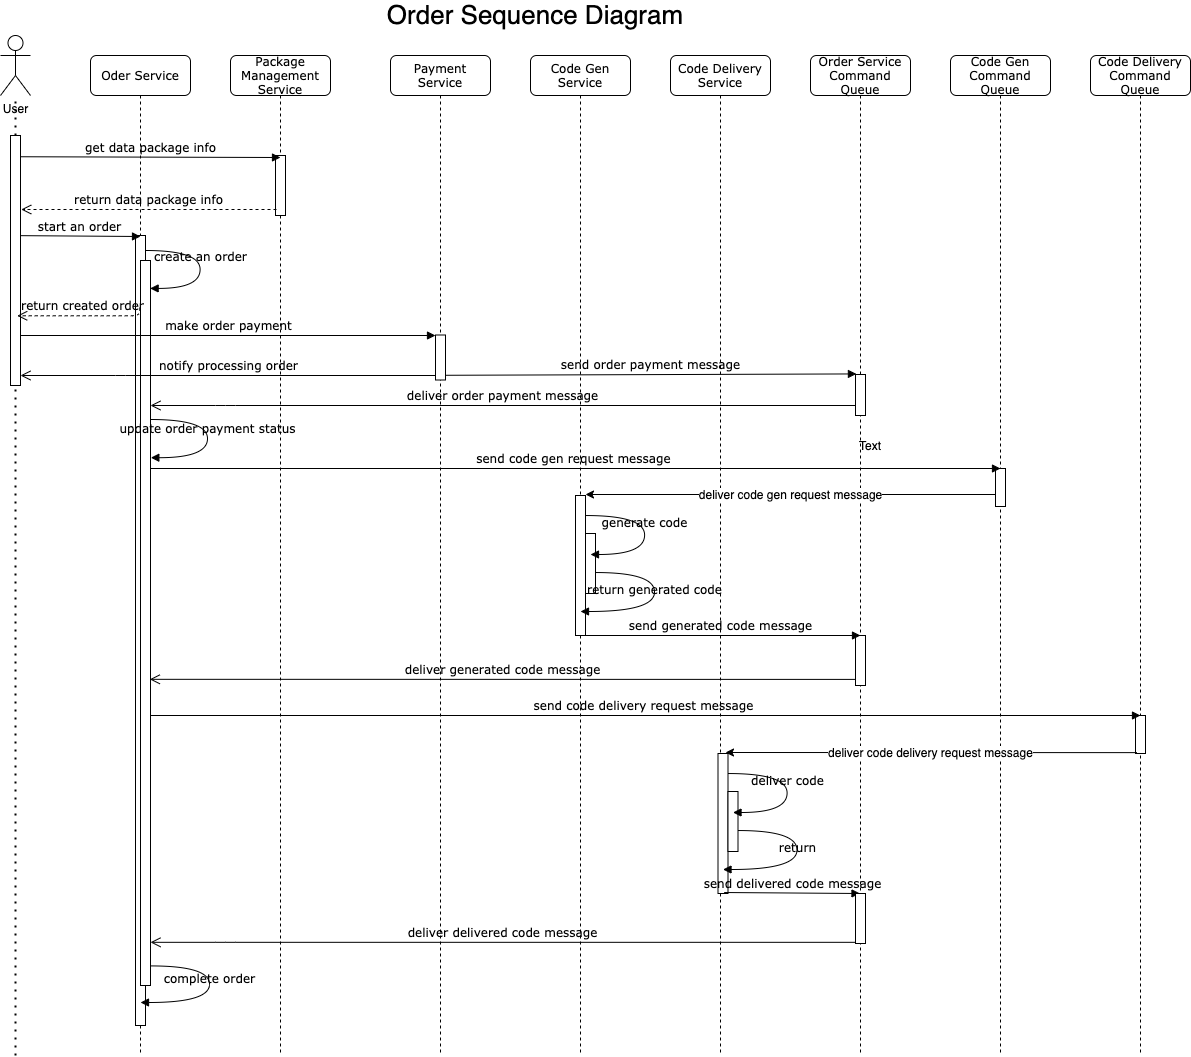

The diagram above was exported from draw.io. Its source (the exported page's mxGraphModel, read from the mxfile embedded in the PNG):
<mxGraphModel dx="1906" dy="872" grid="1" gridSize="10" guides="1" tooltips="1" connect="1" arrows="1" fold="1" page="1" pageScale="1" pageWidth="1100" pageHeight="850" background="#ffffff" math="0" shadow="0">
  <root>
    <mxCell id="0" />
    <mxCell id="1" parent="0" />
    <mxCell id="7baba1c4bc27f4b0-2" value="Package Management Service" style="shape=umlLifeline;perimeter=lifelinePerimeter;whiteSpace=wrap;html=1;container=1;collapsible=0;recursiveResize=0;outlineConnect=0;rounded=1;shadow=0;comic=0;labelBackgroundColor=none;strokeWidth=1;fontFamily=Verdana;fontSize=12;align=center;" parent="1" vertex="1">
      <mxGeometry x="240" y="80" width="100" height="1000" as="geometry" />
    </mxCell>
    <mxCell id="7baba1c4bc27f4b0-10" value="" style="html=1;points=[];perimeter=orthogonalPerimeter;rounded=0;shadow=0;comic=0;labelBackgroundColor=none;strokeWidth=1;fontFamily=Verdana;fontSize=12;align=center;" parent="7baba1c4bc27f4b0-2" vertex="1">
      <mxGeometry x="45" y="100" width="10" height="60" as="geometry" />
    </mxCell>
    <mxCell id="7baba1c4bc27f4b0-3" value="Payment Service" style="shape=umlLifeline;perimeter=lifelinePerimeter;whiteSpace=wrap;html=1;container=1;collapsible=0;recursiveResize=0;outlineConnect=0;rounded=1;shadow=0;comic=0;labelBackgroundColor=none;strokeWidth=1;fontFamily=Verdana;fontSize=12;align=center;" parent="1" vertex="1">
      <mxGeometry x="400" y="80" width="100" height="1000" as="geometry" />
    </mxCell>
    <mxCell id="tVQmbJ8KKsb-AgP5V3eV-12" value="" style="html=1;points=[];perimeter=orthogonalPerimeter;rounded=0;shadow=0;comic=0;labelBackgroundColor=none;strokeWidth=1;fontFamily=Verdana;fontSize=12;align=center;" vertex="1" parent="7baba1c4bc27f4b0-3">
      <mxGeometry x="45" y="279.5" width="10" height="45" as="geometry" />
    </mxCell>
    <mxCell id="7baba1c4bc27f4b0-4" value="Code Gen Service" style="shape=umlLifeline;perimeter=lifelinePerimeter;whiteSpace=wrap;html=1;container=1;collapsible=0;recursiveResize=0;outlineConnect=0;rounded=1;shadow=0;comic=0;labelBackgroundColor=none;strokeWidth=1;fontFamily=Verdana;fontSize=12;align=center;" parent="1" vertex="1">
      <mxGeometry x="540" y="80" width="100" height="1000" as="geometry" />
    </mxCell>
    <mxCell id="7baba1c4bc27f4b0-5" value="Code Delivery Service" style="shape=umlLifeline;perimeter=lifelinePerimeter;whiteSpace=wrap;html=1;container=1;collapsible=0;recursiveResize=0;outlineConnect=0;rounded=1;shadow=0;comic=0;labelBackgroundColor=none;strokeWidth=1;fontFamily=Verdana;fontSize=12;align=center;" parent="1" vertex="1">
      <mxGeometry x="680" y="80" width="100" height="1000" as="geometry" />
    </mxCell>
    <mxCell id="7baba1c4bc27f4b0-6" value="Order Service Command Queue" style="shape=umlLifeline;perimeter=lifelinePerimeter;whiteSpace=wrap;html=1;container=1;collapsible=0;recursiveResize=0;outlineConnect=0;rounded=1;shadow=0;comic=0;labelBackgroundColor=none;strokeWidth=1;fontFamily=Verdana;fontSize=12;align=center;" parent="1" vertex="1">
      <mxGeometry x="820" y="80" width="100" height="1000" as="geometry" />
    </mxCell>
    <mxCell id="7baba1c4bc27f4b0-13" value="" style="html=1;points=[];perimeter=orthogonalPerimeter;rounded=0;shadow=0;comic=0;labelBackgroundColor=none;strokeWidth=1;fontFamily=Verdana;fontSize=12;align=center;" parent="7baba1c4bc27f4b0-6" vertex="1">
      <mxGeometry x="45" y="319" width="10" height="41" as="geometry" />
    </mxCell>
    <mxCell id="7baba1c4bc27f4b0-7" value="Code Gen Command Queue" style="shape=umlLifeline;perimeter=lifelinePerimeter;whiteSpace=wrap;html=1;container=1;collapsible=0;recursiveResize=0;outlineConnect=0;rounded=1;shadow=0;comic=0;labelBackgroundColor=none;strokeWidth=1;fontFamily=Verdana;fontSize=12;align=center;" parent="1" vertex="1">
      <mxGeometry x="960" y="80" width="100" height="1000" as="geometry" />
    </mxCell>
    <mxCell id="tVQmbJ8KKsb-AgP5V3eV-19" value="" style="html=1;points=[];perimeter=orthogonalPerimeter;rounded=0;shadow=0;comic=0;labelBackgroundColor=none;strokeWidth=1;fontFamily=Verdana;fontSize=12;align=center;" vertex="1" parent="7baba1c4bc27f4b0-7">
      <mxGeometry x="45" y="413" width="10" height="38" as="geometry" />
    </mxCell>
    <mxCell id="7baba1c4bc27f4b0-8" value="Oder Service" style="shape=umlLifeline;perimeter=lifelinePerimeter;whiteSpace=wrap;html=1;container=1;collapsible=0;recursiveResize=0;outlineConnect=0;rounded=1;shadow=0;comic=0;labelBackgroundColor=none;strokeWidth=1;fontFamily=Verdana;fontSize=12;align=center;" parent="1" vertex="1">
      <mxGeometry x="100" y="80" width="100" height="1000" as="geometry" />
    </mxCell>
    <mxCell id="7baba1c4bc27f4b0-9" value="" style="html=1;points=[];perimeter=orthogonalPerimeter;rounded=0;shadow=0;comic=0;labelBackgroundColor=none;strokeWidth=1;fontFamily=Verdana;fontSize=12;align=center;" parent="7baba1c4bc27f4b0-8" vertex="1">
      <mxGeometry x="45" y="180" width="10" height="790" as="geometry" />
    </mxCell>
    <mxCell id="7baba1c4bc27f4b0-11" value="get data package info" style="html=1;verticalAlign=bottom;endArrow=block;labelBackgroundColor=none;fontFamily=Verdana;fontSize=12;edgeStyle=elbowEdgeStyle;elbow=vertical;exitX=1.073;exitY=0.085;exitDx=0;exitDy=0;exitPerimeter=0;" parent="1" source="tVQmbJ8KKsb-AgP5V3eV-51" edge="1">
      <mxGeometry relative="1" as="geometry">
        <mxPoint x="-20" y="182" as="sourcePoint" />
        <mxPoint x="290" y="182" as="targetPoint" />
        <Array as="points">
          <mxPoint x="150" y="182" />
        </Array>
      </mxGeometry>
    </mxCell>
    <mxCell id="tVQmbJ8KKsb-AgP5V3eV-2" value="return data package info" style="html=1;verticalAlign=bottom;endArrow=open;endSize=8;labelBackgroundColor=none;fontFamily=Verdana;fontSize=12;edgeStyle=elbowEdgeStyle;elbow=vertical;dashed=1;entryX=1.073;entryY=0.293;entryDx=0;entryDy=0;entryPerimeter=0;" edge="1" parent="1" target="tVQmbJ8KKsb-AgP5V3eV-51">
      <mxGeometry relative="1" as="geometry">
        <mxPoint x="-40" y="234" as="targetPoint" />
        <Array as="points">
          <mxPoint x="150" y="234" />
          <mxPoint x="261" y="234" />
        </Array>
        <mxPoint x="286" y="234" as="sourcePoint" />
      </mxGeometry>
    </mxCell>
    <mxCell id="tVQmbJ8KKsb-AgP5V3eV-3" value="" style="html=1;points=[];perimeter=orthogonalPerimeter;rounded=0;shadow=0;comic=0;labelBackgroundColor=none;strokeWidth=1;fontFamily=Verdana;fontSize=12;align=center;" vertex="1" parent="1">
      <mxGeometry x="150" y="285" width="10" height="725" as="geometry" />
    </mxCell>
    <mxCell id="tVQmbJ8KKsb-AgP5V3eV-4" value="create an order" style="html=1;verticalAlign=bottom;endArrow=block;labelBackgroundColor=none;fontFamily=Verdana;fontSize=12;elbow=vertical;edgeStyle=orthogonalEdgeStyle;curved=1;entryX=1;entryY=0.286;entryPerimeter=0;exitX=1.038;exitY=0.345;exitPerimeter=0;" edge="1" parent="1">
      <mxGeometry relative="1" as="geometry">
        <mxPoint x="155.0000000000001" y="275" as="sourcePoint" />
        <mxPoint x="159.62" y="312.91999999999996" as="targetPoint" />
        <Array as="points">
          <mxPoint x="209.62" y="274.9" />
          <mxPoint x="209.62" y="312.9" />
        </Array>
      </mxGeometry>
    </mxCell>
    <mxCell id="tVQmbJ8KKsb-AgP5V3eV-8" value="deliver order payment message" style="html=1;verticalAlign=bottom;endArrow=open;endSize=8;labelBackgroundColor=none;fontFamily=Verdana;fontSize=12;edgeStyle=elbowEdgeStyle;elbow=vertical;" edge="1" parent="1">
      <mxGeometry relative="1" as="geometry">
        <mxPoint x="160" y="430" as="targetPoint" />
        <Array as="points">
          <mxPoint x="235" y="430" />
          <mxPoint x="265" y="430" />
        </Array>
        <mxPoint x="865" y="430" as="sourcePoint" />
      </mxGeometry>
    </mxCell>
    <mxCell id="tVQmbJ8KKsb-AgP5V3eV-9" value="Code Delivery Command Queue" style="shape=umlLifeline;perimeter=lifelinePerimeter;whiteSpace=wrap;html=1;container=1;collapsible=0;recursiveResize=0;outlineConnect=0;rounded=1;shadow=0;comic=0;labelBackgroundColor=none;strokeWidth=1;fontFamily=Verdana;fontSize=12;align=center;" vertex="1" parent="1">
      <mxGeometry x="1100" y="80" width="100" height="1000" as="geometry" />
    </mxCell>
    <mxCell id="tVQmbJ8KKsb-AgP5V3eV-13" value="send order payment message" style="html=1;verticalAlign=bottom;endArrow=block;labelBackgroundColor=none;fontFamily=Verdana;fontSize=12;exitX=1.018;exitY=0.895;exitDx=0;exitDy=0;exitPerimeter=0;entryX=0.093;entryY=-0.014;entryDx=0;entryDy=0;entryPerimeter=0;" edge="1" parent="1" source="tVQmbJ8KKsb-AgP5V3eV-12" target="7baba1c4bc27f4b0-13">
      <mxGeometry relative="1" as="geometry">
        <mxPoint x="455" y="392" as="sourcePoint" />
        <mxPoint x="870" y="392" as="targetPoint" />
      </mxGeometry>
    </mxCell>
    <mxCell id="tVQmbJ8KKsb-AgP5V3eV-17" value="complete order" style="html=1;verticalAlign=bottom;endArrow=block;labelBackgroundColor=none;fontFamily=Verdana;fontSize=12;elbow=vertical;edgeStyle=orthogonalEdgeStyle;curved=1;exitX=0.998;exitY=0.973;exitPerimeter=0;exitDx=0;exitDy=0;" edge="1" parent="1" source="tVQmbJ8KKsb-AgP5V3eV-3">
      <mxGeometry relative="1" as="geometry">
        <mxPoint x="161.45000000000005" y="989.998" as="sourcePoint" />
        <mxPoint x="150" y="1027" as="targetPoint" />
        <Array as="points">
          <mxPoint x="219" y="990" />
          <mxPoint x="219" y="1027" />
        </Array>
      </mxGeometry>
    </mxCell>
    <mxCell id="tVQmbJ8KKsb-AgP5V3eV-18" value="send code gen request message&amp;nbsp;" style="html=1;verticalAlign=bottom;endArrow=block;labelBackgroundColor=none;fontFamily=Verdana;fontSize=12;" edge="1" parent="1">
      <mxGeometry relative="1" as="geometry">
        <mxPoint x="160" y="493" as="sourcePoint" />
        <mxPoint x="1010" y="493" as="targetPoint" />
      </mxGeometry>
    </mxCell>
    <mxCell id="tVQmbJ8KKsb-AgP5V3eV-21" value="&lt;font style=&quot;font-size: 12px&quot;&gt;deliver code gen request message&lt;/font&gt;" style="endArrow=classic;html=1;fontSize=12;" edge="1" parent="1" source="tVQmbJ8KKsb-AgP5V3eV-19">
      <mxGeometry width="50" height="50" relative="1" as="geometry">
        <mxPoint x="970" y="519" as="sourcePoint" />
        <mxPoint x="595" y="519" as="targetPoint" />
      </mxGeometry>
    </mxCell>
    <mxCell id="tVQmbJ8KKsb-AgP5V3eV-22" value="" style="html=1;points=[];perimeter=orthogonalPerimeter;rounded=0;shadow=0;comic=0;labelBackgroundColor=none;strokeWidth=1;fontFamily=Verdana;fontSize=12;align=center;" vertex="1" parent="1">
      <mxGeometry x="585" y="520" width="10" height="140" as="geometry" />
    </mxCell>
    <mxCell id="tVQmbJ8KKsb-AgP5V3eV-23" value="" style="html=1;points=[];perimeter=orthogonalPerimeter;rounded=0;shadow=0;comic=0;labelBackgroundColor=none;strokeWidth=1;fontFamily=Verdana;fontSize=12;align=center;" vertex="1" parent="1">
      <mxGeometry x="595" y="558" width="10" height="60" as="geometry" />
    </mxCell>
    <mxCell id="tVQmbJ8KKsb-AgP5V3eV-24" value="generate code" style="html=1;verticalAlign=bottom;endArrow=block;labelBackgroundColor=none;fontFamily=Verdana;fontSize=12;elbow=vertical;edgeStyle=orthogonalEdgeStyle;curved=1;exitX=1.091;exitY=0.496;exitPerimeter=0;exitDx=0;exitDy=0;" edge="1" parent="1">
      <mxGeometry relative="1" as="geometry">
        <mxPoint x="595" y="540.044" as="sourcePoint" />
        <mxPoint x="600" y="579" as="targetPoint" />
        <Array as="points">
          <mxPoint x="654.0899999999999" y="539.9" />
          <mxPoint x="654.0899999999999" y="578.9" />
        </Array>
      </mxGeometry>
    </mxCell>
    <mxCell id="tVQmbJ8KKsb-AgP5V3eV-25" value="return generated code" style="html=1;verticalAlign=bottom;endArrow=block;labelBackgroundColor=none;fontFamily=Verdana;fontSize=12;elbow=vertical;edgeStyle=orthogonalEdgeStyle;curved=1;exitX=1.091;exitY=0.496;exitPerimeter=0;exitDx=0;exitDy=0;" edge="1" parent="1">
      <mxGeometry relative="1" as="geometry">
        <mxPoint x="605" y="597.0439999999999" as="sourcePoint" />
        <mxPoint x="590" y="636" as="targetPoint" />
        <Array as="points">
          <mxPoint x="664" y="597" />
          <mxPoint x="664" y="636" />
        </Array>
      </mxGeometry>
    </mxCell>
    <mxCell id="tVQmbJ8KKsb-AgP5V3eV-28" value="" style="html=1;points=[];perimeter=orthogonalPerimeter;rounded=0;shadow=0;comic=0;labelBackgroundColor=none;strokeWidth=1;fontFamily=Verdana;fontSize=12;align=center;" vertex="1" parent="1">
      <mxGeometry x="865" y="660" width="10" height="50" as="geometry" />
    </mxCell>
    <mxCell id="tVQmbJ8KKsb-AgP5V3eV-29" value="send generated code message" style="html=1;verticalAlign=bottom;endArrow=block;labelBackgroundColor=none;fontFamily=Verdana;fontSize=12;" edge="1" parent="1" source="7baba1c4bc27f4b0-4">
      <mxGeometry relative="1" as="geometry">
        <mxPoint x="600" y="660" as="sourcePoint" />
        <mxPoint x="870" y="660" as="targetPoint" />
      </mxGeometry>
    </mxCell>
    <mxCell id="tVQmbJ8KKsb-AgP5V3eV-30" value="notify processing order" style="html=1;verticalAlign=bottom;endArrow=open;endSize=8;labelBackgroundColor=none;fontFamily=Verdana;fontSize=12;edgeStyle=elbowEdgeStyle;elbow=vertical;exitX=-0.04;exitY=0.9;exitDx=0;exitDy=0;exitPerimeter=0;" edge="1" parent="1" source="tVQmbJ8KKsb-AgP5V3eV-12">
      <mxGeometry relative="1" as="geometry">
        <mxPoint x="30" y="399.99999999999994" as="targetPoint" />
        <Array as="points">
          <mxPoint x="135" y="399.99999999999994" />
        </Array>
        <mxPoint x="450" y="400" as="sourcePoint" />
      </mxGeometry>
    </mxCell>
    <mxCell id="tVQmbJ8KKsb-AgP5V3eV-31" value="" style="html=1;points=[];perimeter=orthogonalPerimeter;rounded=0;shadow=0;comic=0;labelBackgroundColor=none;strokeWidth=1;fontFamily=Verdana;fontSize=12;align=center;" vertex="1" parent="1">
      <mxGeometry x="1145" y="740" width="10" height="38" as="geometry" />
    </mxCell>
    <mxCell id="tVQmbJ8KKsb-AgP5V3eV-32" value="send code delivery request message&amp;nbsp;" style="html=1;verticalAlign=bottom;endArrow=block;labelBackgroundColor=none;fontFamily=Verdana;fontSize=12;" edge="1" parent="1">
      <mxGeometry relative="1" as="geometry">
        <mxPoint x="160" y="740" as="sourcePoint" />
        <mxPoint x="1150" y="740" as="targetPoint" />
      </mxGeometry>
    </mxCell>
    <mxCell id="tVQmbJ8KKsb-AgP5V3eV-33" value="&lt;font style=&quot;font-size: 12px&quot;&gt;deliver code delivery request message&lt;/font&gt;" style="endArrow=classic;html=1;exitX=0.145;exitY=0.977;exitDx=0;exitDy=0;exitPerimeter=0;fontSize=12;" edge="1" parent="1" source="tVQmbJ8KKsb-AgP5V3eV-31">
      <mxGeometry width="50" height="50" relative="1" as="geometry">
        <mxPoint x="770" y="660" as="sourcePoint" />
        <mxPoint x="735" y="777" as="targetPoint" />
      </mxGeometry>
    </mxCell>
    <mxCell id="tVQmbJ8KKsb-AgP5V3eV-34" value="" style="html=1;points=[];perimeter=orthogonalPerimeter;rounded=0;shadow=0;comic=0;labelBackgroundColor=none;strokeWidth=1;fontFamily=Verdana;fontSize=12;align=center;" vertex="1" parent="1">
      <mxGeometry x="727.5" y="778" width="10" height="140" as="geometry" />
    </mxCell>
    <mxCell id="tVQmbJ8KKsb-AgP5V3eV-35" value="" style="html=1;points=[];perimeter=orthogonalPerimeter;rounded=0;shadow=0;comic=0;labelBackgroundColor=none;strokeWidth=1;fontFamily=Verdana;fontSize=12;align=center;" vertex="1" parent="1">
      <mxGeometry x="737.5" y="816" width="10" height="60" as="geometry" />
    </mxCell>
    <mxCell id="tVQmbJ8KKsb-AgP5V3eV-36" value="deliver code" style="html=1;verticalAlign=bottom;endArrow=block;labelBackgroundColor=none;fontFamily=Verdana;fontSize=12;elbow=vertical;edgeStyle=orthogonalEdgeStyle;curved=1;exitX=1.091;exitY=0.496;exitPerimeter=0;exitDx=0;exitDy=0;" edge="1" parent="1">
      <mxGeometry relative="1" as="geometry">
        <mxPoint x="737.5" y="798.0439999999999" as="sourcePoint" />
        <mxPoint x="742.5" y="837" as="targetPoint" />
        <Array as="points">
          <mxPoint x="796.5899999999999" y="797.9" />
          <mxPoint x="796.5899999999999" y="836.9" />
        </Array>
      </mxGeometry>
    </mxCell>
    <mxCell id="tVQmbJ8KKsb-AgP5V3eV-37" value="return" style="html=1;verticalAlign=bottom;endArrow=block;labelBackgroundColor=none;fontFamily=Verdana;fontSize=12;elbow=vertical;edgeStyle=orthogonalEdgeStyle;curved=1;exitX=1.091;exitY=0.496;exitPerimeter=0;exitDx=0;exitDy=0;" edge="1" parent="1">
      <mxGeometry relative="1" as="geometry">
        <mxPoint x="747.5" y="855.0439999999999" as="sourcePoint" />
        <mxPoint x="732.5" y="894" as="targetPoint" />
        <Array as="points">
          <mxPoint x="806.5" y="855" />
          <mxPoint x="806.5" y="894" />
        </Array>
      </mxGeometry>
    </mxCell>
    <mxCell id="tVQmbJ8KKsb-AgP5V3eV-38" value="send delivered code message" style="html=1;verticalAlign=bottom;endArrow=block;labelBackgroundColor=none;fontFamily=Verdana;fontSize=12;exitX=0.617;exitY=0.993;exitDx=0;exitDy=0;exitPerimeter=0;" edge="1" parent="1" source="tVQmbJ8KKsb-AgP5V3eV-34">
      <mxGeometry relative="1" as="geometry">
        <mxPoint x="740" y="918" as="sourcePoint" />
        <mxPoint x="869.5" y="917.9999999999998" as="targetPoint" />
      </mxGeometry>
    </mxCell>
    <mxCell id="tVQmbJ8KKsb-AgP5V3eV-41" value="" style="html=1;points=[];perimeter=orthogonalPerimeter;rounded=0;shadow=0;comic=0;labelBackgroundColor=none;strokeWidth=1;fontFamily=Verdana;fontSize=12;align=center;" vertex="1" parent="1">
      <mxGeometry x="865" y="918" width="10" height="50" as="geometry" />
    </mxCell>
    <mxCell id="tVQmbJ8KKsb-AgP5V3eV-42" value="deliver delivered code message" style="html=1;verticalAlign=bottom;endArrow=open;endSize=8;labelBackgroundColor=none;fontFamily=Verdana;fontSize=12;edgeStyle=elbowEdgeStyle;elbow=vertical;" edge="1" parent="1">
      <mxGeometry relative="1" as="geometry">
        <mxPoint x="160" y="966.8199999999999" as="targetPoint" />
        <Array as="points">
          <mxPoint x="235" y="966.8199999999999" />
          <mxPoint x="265" y="966.8199999999999" />
        </Array>
        <mxPoint x="865" y="966.8199999999999" as="sourcePoint" />
      </mxGeometry>
    </mxCell>
    <mxCell id="tVQmbJ8KKsb-AgP5V3eV-46" value="update order payment status" style="html=1;verticalAlign=bottom;endArrow=block;labelBackgroundColor=none;fontFamily=Verdana;fontSize=12;elbow=vertical;edgeStyle=orthogonalEdgeStyle;curved=1;entryX=1.032;entryY=0.272;entryDx=0;entryDy=0;entryPerimeter=0;" edge="1" parent="1" target="tVQmbJ8KKsb-AgP5V3eV-3">
      <mxGeometry relative="1" as="geometry">
        <mxPoint x="160" y="444" as="sourcePoint" />
        <mxPoint x="158" y="483" as="targetPoint" />
        <Array as="points">
          <mxPoint x="217" y="444" />
          <mxPoint x="217" y="482" />
        </Array>
      </mxGeometry>
    </mxCell>
    <mxCell id="tVQmbJ8KKsb-AgP5V3eV-47" value="User" style="shape=umlActor;verticalLabelPosition=bottom;verticalAlign=top;html=1;outlineConnect=0;fontSize=12;" vertex="1" parent="1">
      <mxGeometry x="10" y="60" width="30" height="60" as="geometry" />
    </mxCell>
    <mxCell id="tVQmbJ8KKsb-AgP5V3eV-50" value="" style="endArrow=none;dashed=1;html=1;dashPattern=1 3;strokeWidth=2;fontSize=12;startArrow=none;" edge="1" parent="1" source="tVQmbJ8KKsb-AgP5V3eV-51" target="tVQmbJ8KKsb-AgP5V3eV-47">
      <mxGeometry width="50" height="50" relative="1" as="geometry">
        <mxPoint x="20" y="1120" as="sourcePoint" />
        <mxPoint x="570" y="300" as="targetPoint" />
      </mxGeometry>
    </mxCell>
    <mxCell id="tVQmbJ8KKsb-AgP5V3eV-51" value="" style="html=1;points=[];perimeter=orthogonalPerimeter;rounded=0;shadow=0;comic=0;labelBackgroundColor=none;strokeWidth=1;fontFamily=Verdana;fontSize=12;align=center;" vertex="1" parent="1">
      <mxGeometry x="20" y="160" width="10" height="250" as="geometry" />
    </mxCell>
    <mxCell id="tVQmbJ8KKsb-AgP5V3eV-52" value="" style="endArrow=none;dashed=1;html=1;dashPattern=1 3;strokeWidth=2;fontSize=12;" edge="1" parent="1" target="tVQmbJ8KKsb-AgP5V3eV-51">
      <mxGeometry width="50" height="50" relative="1" as="geometry">
        <mxPoint x="25" y="1080" as="sourcePoint" />
        <mxPoint x="24.854368932038824" y="120" as="targetPoint" />
      </mxGeometry>
    </mxCell>
    <mxCell id="tVQmbJ8KKsb-AgP5V3eV-54" value="start an order" style="html=1;verticalAlign=bottom;endArrow=block;labelBackgroundColor=none;fontFamily=Verdana;fontSize=12;edgeStyle=elbowEdgeStyle;elbow=vertical;exitX=1.079;exitY=0.038;exitDx=0;exitDy=0;exitPerimeter=0;" edge="1" parent="1">
      <mxGeometry relative="1" as="geometry">
        <mxPoint x="30.000000000000192" y="260.15000000000015" as="sourcePoint" />
        <mxPoint x="150" y="261" as="targetPoint" />
      </mxGeometry>
    </mxCell>
    <mxCell id="tVQmbJ8KKsb-AgP5V3eV-55" value="return created order" style="html=1;verticalAlign=bottom;endArrow=open;endSize=8;labelBackgroundColor=none;fontFamily=Verdana;fontSize=12;edgeStyle=elbowEdgeStyle;elbow=vertical;dashed=1;entryX=0.936;entryY=0.081;entryDx=0;entryDy=0;entryPerimeter=0;exitX=-0.064;exitY=0.065;exitDx=0;exitDy=0;exitPerimeter=0;" edge="1" parent="1" source="tVQmbJ8KKsb-AgP5V3eV-3">
      <mxGeometry relative="1" as="geometry">
        <mxPoint x="26.6799999999999" y="340.00000000000006" as="targetPoint" />
        <Array as="points">
          <mxPoint x="228.32" y="340.29" />
          <mxPoint x="258.32" y="340.29" />
        </Array>
        <mxPoint x="120" y="340" as="sourcePoint" />
      </mxGeometry>
    </mxCell>
    <mxCell id="tVQmbJ8KKsb-AgP5V3eV-58" value="make order payment" style="html=1;verticalAlign=bottom;endArrow=block;labelBackgroundColor=none;fontFamily=Verdana;fontSize=12;" edge="1" parent="1">
      <mxGeometry relative="1" as="geometry">
        <mxPoint x="30" y="360" as="sourcePoint" />
        <mxPoint x="445" y="360" as="targetPoint" />
      </mxGeometry>
    </mxCell>
    <mxCell id="tVQmbJ8KKsb-AgP5V3eV-60" value="deliver generated code message" style="html=1;verticalAlign=bottom;endArrow=open;endSize=8;labelBackgroundColor=none;fontFamily=Verdana;fontSize=12;edgeStyle=elbowEdgeStyle;elbow=vertical;entryX=0.933;entryY=0.598;entryDx=0;entryDy=0;entryPerimeter=0;exitX=-0.033;exitY=0.878;exitDx=0;exitDy=0;exitPerimeter=0;" edge="1" parent="1" source="tVQmbJ8KKsb-AgP5V3eV-28">
      <mxGeometry relative="1" as="geometry">
        <mxPoint x="159.32999999999993" y="703.55" as="targetPoint" />
        <Array as="points">
          <mxPoint x="245" y="703.8199999999999" />
          <mxPoint x="275" y="703.8199999999999" />
        </Array>
        <mxPoint x="870" y="704" as="sourcePoint" />
      </mxGeometry>
    </mxCell>
    <mxCell id="tVQmbJ8KKsb-AgP5V3eV-61" value="Text" style="text;html=1;strokeColor=none;fillColor=none;align=center;verticalAlign=middle;whiteSpace=wrap;rounded=0;fontSize=12;" vertex="1" parent="1">
      <mxGeometry x="860" y="460" width="40" height="20" as="geometry" />
    </mxCell>
    <mxCell id="tVQmbJ8KKsb-AgP5V3eV-62" value="Order Sequence Diagram" style="text;html=1;strokeColor=none;fillColor=none;align=center;verticalAlign=middle;whiteSpace=wrap;rounded=0;fontSize=26;" vertex="1" parent="1">
      <mxGeometry x="320" y="30" width="450" height="20" as="geometry" />
    </mxCell>
  </root>
</mxGraphModel>